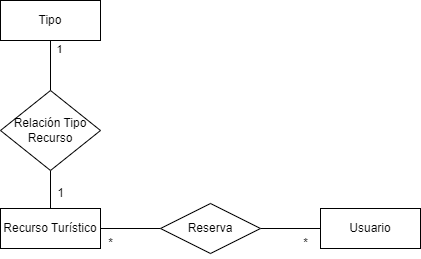

The diagram above was exported from draw.io. Its source (the exported page's mxGraphModel, read from the mxfile embedded in the PNG):
<mxGraphModel dx="1434" dy="836" grid="1" gridSize="10" guides="1" tooltips="1" connect="1" arrows="1" fold="1" page="1" pageScale="1" pageWidth="827" pageHeight="1169" math="0" shadow="0">
  <root>
    <mxCell id="0" />
    <mxCell id="1" parent="0" />
    <mxCell id="qR320bS6J7HTLAX88RHr-12" style="edgeStyle=orthogonalEdgeStyle;rounded=0;orthogonalLoop=1;jettySize=auto;html=1;entryX=0;entryY=0.5;entryDx=0;entryDy=0;endArrow=none;startFill=0;" parent="1" source="qR320bS6J7HTLAX88RHr-5" target="qR320bS6J7HTLAX88RHr-11" edge="1">
      <mxGeometry relative="1" as="geometry" />
    </mxCell>
    <mxCell id="qR320bS6J7HTLAX88RHr-5" value="Recurso Turístico" style="whiteSpace=wrap;html=1;align=center;" parent="1" vertex="1">
      <mxGeometry x="270" y="278" width="100" height="40" as="geometry" />
    </mxCell>
    <mxCell id="qR320bS6J7HTLAX88RHr-6" value="Usuario" style="whiteSpace=wrap;html=1;align=center;" parent="1" vertex="1">
      <mxGeometry x="590" y="278" width="100" height="40" as="geometry" />
    </mxCell>
    <mxCell id="qR320bS6J7HTLAX88RHr-9" style="edgeStyle=orthogonalEdgeStyle;rounded=0;orthogonalLoop=1;jettySize=auto;html=1;entryX=0.5;entryY=0;entryDx=0;entryDy=0;endArrow=none;startFill=0;" parent="1" source="qR320bS6J7HTLAX88RHr-7" target="qR320bS6J7HTLAX88RHr-8" edge="1">
      <mxGeometry relative="1" as="geometry" />
    </mxCell>
    <mxCell id="qR320bS6J7HTLAX88RHr-15" value="1" style="edgeLabel;html=1;align=center;verticalAlign=middle;resizable=0;points=[];" parent="qR320bS6J7HTLAX88RHr-9" vertex="1" connectable="0">
      <mxGeometry x="-0.7" y="8" relative="1" as="geometry">
        <mxPoint as="offset" />
      </mxGeometry>
    </mxCell>
    <mxCell id="qR320bS6J7HTLAX88RHr-7" value="Tipo" style="whiteSpace=wrap;html=1;align=center;" parent="1" vertex="1">
      <mxGeometry x="270" y="70" width="100" height="40" as="geometry" />
    </mxCell>
    <mxCell id="qR320bS6J7HTLAX88RHr-10" style="edgeStyle=orthogonalEdgeStyle;rounded=0;orthogonalLoop=1;jettySize=auto;html=1;exitX=0.5;exitY=1;exitDx=0;exitDy=0;entryX=0.5;entryY=0;entryDx=0;entryDy=0;endArrow=none;startFill=0;" parent="1" source="qR320bS6J7HTLAX88RHr-8" target="qR320bS6J7HTLAX88RHr-5" edge="1">
      <mxGeometry relative="1" as="geometry" />
    </mxCell>
    <mxCell id="qR320bS6J7HTLAX88RHr-8" value="Relación Tipo Recurso" style="shape=rhombus;perimeter=rhombusPerimeter;whiteSpace=wrap;html=1;align=center;" parent="1" vertex="1">
      <mxGeometry x="270" y="160" width="100" height="80" as="geometry" />
    </mxCell>
    <mxCell id="qR320bS6J7HTLAX88RHr-13" style="edgeStyle=orthogonalEdgeStyle;rounded=0;orthogonalLoop=1;jettySize=auto;html=1;exitX=1;exitY=0.5;exitDx=0;exitDy=0;entryX=0;entryY=0.5;entryDx=0;entryDy=0;endArrow=none;startFill=0;" parent="1" source="qR320bS6J7HTLAX88RHr-11" target="qR320bS6J7HTLAX88RHr-6" edge="1">
      <mxGeometry relative="1" as="geometry" />
    </mxCell>
    <mxCell id="qR320bS6J7HTLAX88RHr-11" value="Reserva" style="shape=rhombus;perimeter=rhombusPerimeter;whiteSpace=wrap;html=1;align=center;" parent="1" vertex="1">
      <mxGeometry x="430" y="273" width="100" height="50" as="geometry" />
    </mxCell>
    <mxCell id="qR320bS6J7HTLAX88RHr-14" value="1" style="text;html=1;align=center;verticalAlign=middle;resizable=0;points=[];autosize=1;strokeColor=none;fillColor=none;" parent="1" vertex="1">
      <mxGeometry x="315" y="248" width="30" height="30" as="geometry" />
    </mxCell>
    <mxCell id="qR320bS6J7HTLAX88RHr-16" value="*" style="text;html=1;align=center;verticalAlign=middle;resizable=0;points=[];autosize=1;strokeColor=none;fillColor=none;" parent="1" vertex="1">
      <mxGeometry x="365" y="298" width="30" height="30" as="geometry" />
    </mxCell>
    <mxCell id="qR320bS6J7HTLAX88RHr-17" value="*" style="text;html=1;align=center;verticalAlign=middle;resizable=0;points=[];autosize=1;strokeColor=none;fillColor=none;" parent="1" vertex="1">
      <mxGeometry x="560" y="298" width="30" height="30" as="geometry" />
    </mxCell>
  </root>
</mxGraphModel>